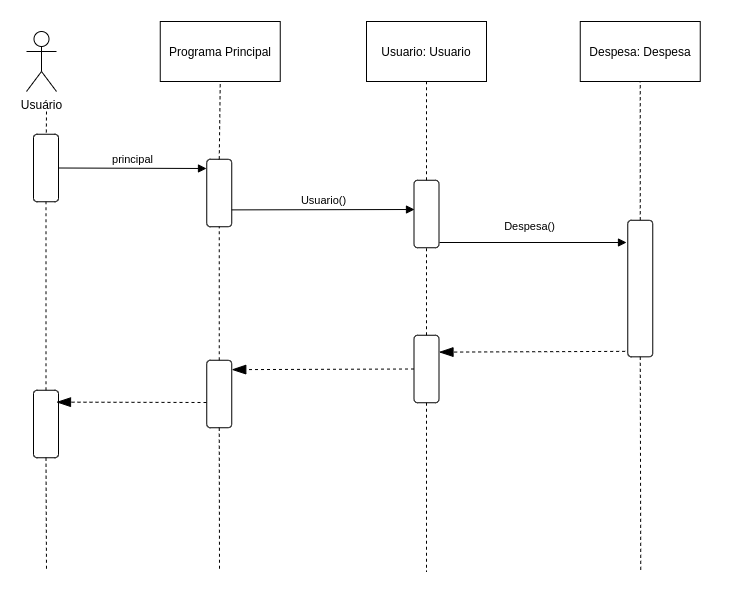

The diagram above was exported from draw.io. Its source (the exported page's mxGraphModel, read from the mxfile embedded in the PNG):
<mxGraphModel dx="1151" dy="669" grid="1" gridSize="10" guides="1" tooltips="1" connect="1" arrows="1" fold="1" page="1" pageScale="1" pageWidth="827" pageHeight="1169" math="0" shadow="0">
  <root>
    <mxCell id="0" />
    <mxCell id="1" parent="0" />
    <mxCell id="AOJiVQG6sbxcFxPHumjB-1" value="Usuário" style="shape=umlActor;verticalLabelPosition=bottom;verticalAlign=top;html=1;outlineConnect=0;" parent="1" vertex="1">
      <mxGeometry x="80" y="180" width="30" height="60" as="geometry" />
    </mxCell>
    <mxCell id="AOJiVQG6sbxcFxPHumjB-2" value="" style="endArrow=none;dashed=1;html=1;" parent="1" target="AOJiVQG6sbxcFxPHumjB-3" edge="1">
      <mxGeometry width="50" height="50" relative="1" as="geometry">
        <mxPoint x="100" y="260" as="sourcePoint" />
        <mxPoint x="100" y="310" as="targetPoint" />
      </mxGeometry>
    </mxCell>
    <mxCell id="AOJiVQG6sbxcFxPHumjB-3" value="" style="rounded=1;whiteSpace=wrap;html=1;rotation=-90;" parent="1" vertex="1">
      <mxGeometry x="65.75" y="304" width="67.5" height="25" as="geometry" />
    </mxCell>
    <mxCell id="AOJiVQG6sbxcFxPHumjB-5" value="principal" style="html=1;verticalAlign=bottom;endArrow=block;exitX=0.5;exitY=1;exitDx=0;exitDy=0;" parent="1" source="AOJiVQG6sbxcFxPHumjB-3" edge="1">
      <mxGeometry width="80" relative="1" as="geometry">
        <mxPoint x="240" y="260" as="sourcePoint" />
        <mxPoint x="260" y="317" as="targetPoint" />
      </mxGeometry>
    </mxCell>
    <mxCell id="AOJiVQG6sbxcFxPHumjB-7" value="" style="rounded=1;whiteSpace=wrap;html=1;rotation=-90;" parent="1" vertex="1">
      <mxGeometry x="239" y="329" width="67.5" height="25" as="geometry" />
    </mxCell>
    <mxCell id="AOJiVQG6sbxcFxPHumjB-8" value="Programa Principal" style="rounded=0;whiteSpace=wrap;html=1;" parent="1" vertex="1">
      <mxGeometry x="213.75" y="170" width="120" height="60" as="geometry" />
    </mxCell>
    <mxCell id="AOJiVQG6sbxcFxPHumjB-9" value="" style="endArrow=none;dashed=1;html=1;exitX=1;exitY=0.5;exitDx=0;exitDy=0;entryX=0.5;entryY=1;entryDx=0;entryDy=0;" parent="1" source="AOJiVQG6sbxcFxPHumjB-7" target="AOJiVQG6sbxcFxPHumjB-8" edge="1">
      <mxGeometry width="50" height="50" relative="1" as="geometry">
        <mxPoint x="260" y="290" as="sourcePoint" />
        <mxPoint x="310" y="240" as="targetPoint" />
      </mxGeometry>
    </mxCell>
    <mxCell id="AOJiVQG6sbxcFxPHumjB-10" value="Usuario: Usuario" style="rounded=0;whiteSpace=wrap;html=1;" parent="1" vertex="1">
      <mxGeometry x="420" y="170" width="120" height="60" as="geometry" />
    </mxCell>
    <mxCell id="AOJiVQG6sbxcFxPHumjB-12" value="" style="rounded=1;whiteSpace=wrap;html=1;rotation=-90;" parent="1" vertex="1">
      <mxGeometry x="446.25" y="350" width="67.5" height="25" as="geometry" />
    </mxCell>
    <mxCell id="AOJiVQG6sbxcFxPHumjB-13" value="" style="endArrow=none;dashed=1;html=1;entryX=0.5;entryY=1;entryDx=0;entryDy=0;exitX=1;exitY=0.5;exitDx=0;exitDy=0;" parent="1" source="AOJiVQG6sbxcFxPHumjB-12" target="AOJiVQG6sbxcFxPHumjB-10" edge="1">
      <mxGeometry width="50" height="50" relative="1" as="geometry">
        <mxPoint x="390" y="390" as="sourcePoint" />
        <mxPoint x="440" y="340" as="targetPoint" />
      </mxGeometry>
    </mxCell>
    <mxCell id="AOJiVQG6sbxcFxPHumjB-14" value="Usuario()&lt;br&gt;" style="html=1;verticalAlign=bottom;endArrow=block;exitX=0.25;exitY=1;exitDx=0;exitDy=0;" parent="1" source="AOJiVQG6sbxcFxPHumjB-7" edge="1">
      <mxGeometry width="80" relative="1" as="geometry">
        <mxPoint x="380" y="360" as="sourcePoint" />
        <mxPoint x="468" y="358" as="targetPoint" />
      </mxGeometry>
    </mxCell>
    <mxCell id="AOJiVQG6sbxcFxPHumjB-28" value="Despesa: Despesa" style="rounded=0;whiteSpace=wrap;html=1;" parent="1" vertex="1">
      <mxGeometry x="633.75" y="170" width="120" height="60" as="geometry" />
    </mxCell>
    <mxCell id="AOJiVQG6sbxcFxPHumjB-29" value="" style="endArrow=none;dashed=1;html=1;entryX=0.5;entryY=1;entryDx=0;entryDy=0;exitX=1;exitY=0.5;exitDx=0;exitDy=0;" parent="1" source="AOJiVQG6sbxcFxPHumjB-31" target="AOJiVQG6sbxcFxPHumjB-28" edge="1">
      <mxGeometry width="50" height="50" relative="1" as="geometry">
        <mxPoint x="723.75" y="340" as="sourcePoint" />
        <mxPoint x="653.75" y="270" as="targetPoint" />
      </mxGeometry>
    </mxCell>
    <mxCell id="AOJiVQG6sbxcFxPHumjB-31" value="" style="rounded=1;whiteSpace=wrap;html=1;rotation=-90;" parent="1" vertex="1">
      <mxGeometry x="625.47" y="424.54" width="136.57" height="25" as="geometry" />
    </mxCell>
    <mxCell id="AOJiVQG6sbxcFxPHumjB-34" value="Despesa()" style="html=1;verticalAlign=bottom;endArrow=block;" parent="1" edge="1">
      <mxGeometry x="-0.0371" y="7" width="80" relative="1" as="geometry">
        <mxPoint x="493" y="391" as="sourcePoint" />
        <mxPoint x="680" y="391" as="targetPoint" />
        <mxPoint as="offset" />
      </mxGeometry>
    </mxCell>
    <mxCell id="AOJiVQG6sbxcFxPHumjB-37" value="" style="rounded=1;whiteSpace=wrap;html=1;rotation=-90;" parent="1" vertex="1">
      <mxGeometry x="446.25" y="505" width="67.5" height="25" as="geometry" />
    </mxCell>
    <mxCell id="AOJiVQG6sbxcFxPHumjB-38" value="" style="rounded=1;whiteSpace=wrap;html=1;rotation=-90;" parent="1" vertex="1">
      <mxGeometry x="239" y="530" width="67.5" height="25" as="geometry" />
    </mxCell>
    <mxCell id="AOJiVQG6sbxcFxPHumjB-39" value="" style="rounded=1;whiteSpace=wrap;html=1;rotation=-90;" parent="1" vertex="1">
      <mxGeometry x="65.75" y="560" width="67.5" height="25" as="geometry" />
    </mxCell>
    <mxCell id="AOJiVQG6sbxcFxPHumjB-47" value="" style="endArrow=none;dashed=1;html=1;exitX=1;exitY=0.5;exitDx=0;exitDy=0;entryX=0;entryY=0.5;entryDx=0;entryDy=0;" parent="1" source="AOJiVQG6sbxcFxPHumjB-37" target="AOJiVQG6sbxcFxPHumjB-12" edge="1">
      <mxGeometry width="50" height="50" relative="1" as="geometry">
        <mxPoint x="540" y="500" as="sourcePoint" />
        <mxPoint x="590" y="450" as="targetPoint" />
      </mxGeometry>
    </mxCell>
    <mxCell id="AOJiVQG6sbxcFxPHumjB-48" value="" style="endArrow=none;dashed=1;html=1;exitX=1;exitY=0.5;exitDx=0;exitDy=0;entryX=0;entryY=0.5;entryDx=0;entryDy=0;" parent="1" source="AOJiVQG6sbxcFxPHumjB-38" target="AOJiVQG6sbxcFxPHumjB-7" edge="1">
      <mxGeometry width="50" height="50" relative="1" as="geometry">
        <mxPoint x="540" y="500" as="sourcePoint" />
        <mxPoint x="590" y="450" as="targetPoint" />
      </mxGeometry>
    </mxCell>
    <mxCell id="AOJiVQG6sbxcFxPHumjB-49" value="" style="endArrow=none;dashed=1;html=1;exitX=1;exitY=0.5;exitDx=0;exitDy=0;entryX=0;entryY=0.5;entryDx=0;entryDy=0;" parent="1" source="AOJiVQG6sbxcFxPHumjB-39" target="AOJiVQG6sbxcFxPHumjB-3" edge="1">
      <mxGeometry width="50" height="50" relative="1" as="geometry">
        <mxPoint x="540" y="500" as="sourcePoint" />
        <mxPoint x="590" y="450" as="targetPoint" />
      </mxGeometry>
    </mxCell>
    <mxCell id="AOJiVQG6sbxcFxPHumjB-50" value="" style="endArrow=none;dashed=1;html=1;exitX=0;exitY=0.5;exitDx=0;exitDy=0;" parent="1" source="AOJiVQG6sbxcFxPHumjB-31" edge="1">
      <mxGeometry width="50" height="50" relative="1" as="geometry">
        <mxPoint x="376.25" y="500" as="sourcePoint" />
        <mxPoint x="694.25" y="720" as="targetPoint" />
      </mxGeometry>
    </mxCell>
    <mxCell id="AOJiVQG6sbxcFxPHumjB-52" value="" style="endArrow=none;dashed=1;html=1;exitX=0;exitY=0.5;exitDx=0;exitDy=0;" parent="1" source="AOJiVQG6sbxcFxPHumjB-37" edge="1">
      <mxGeometry width="50" height="50" relative="1" as="geometry">
        <mxPoint x="877.5050000000001" y="514.3849999999998" as="sourcePoint" />
        <mxPoint x="480" y="720" as="targetPoint" />
      </mxGeometry>
    </mxCell>
    <mxCell id="AOJiVQG6sbxcFxPHumjB-53" value="" style="endArrow=none;dashed=1;html=1;exitX=0;exitY=0.5;exitDx=0;exitDy=0;" parent="1" source="AOJiVQG6sbxcFxPHumjB-38" edge="1">
      <mxGeometry width="50" height="50" relative="1" as="geometry">
        <mxPoint x="887.5050000000001" y="524.3849999999998" as="sourcePoint" />
        <mxPoint x="273" y="720" as="targetPoint" />
      </mxGeometry>
    </mxCell>
    <mxCell id="AOJiVQG6sbxcFxPHumjB-54" value="" style="endArrow=none;dashed=1;html=1;exitX=0;exitY=0.5;exitDx=0;exitDy=0;" parent="1" source="AOJiVQG6sbxcFxPHumjB-39" edge="1">
      <mxGeometry width="50" height="50" relative="1" as="geometry">
        <mxPoint x="897.5050000000001" y="534.3849999999998" as="sourcePoint" />
        <mxPoint x="100" y="720" as="targetPoint" />
      </mxGeometry>
    </mxCell>
    <mxCell id="AOJiVQG6sbxcFxPHumjB-60" value="" style="endArrow=blockThin;dashed=1;endFill=1;endSize=12;html=1;entryX=0.75;entryY=1;entryDx=0;entryDy=0;exitX=0.04;exitY=-0.104;exitDx=0;exitDy=0;exitPerimeter=0;" parent="1" source="AOJiVQG6sbxcFxPHumjB-31" target="AOJiVQG6sbxcFxPHumjB-37" edge="1">
      <mxGeometry width="160" relative="1" as="geometry">
        <mxPoint x="486.25" y="470" as="sourcePoint" />
        <mxPoint x="530" y="495.625" as="targetPoint" />
      </mxGeometry>
    </mxCell>
    <mxCell id="AOJiVQG6sbxcFxPHumjB-64" value="" style="endArrow=blockThin;dashed=1;endFill=1;endSize=12;html=1;entryX=0.861;entryY=1.001;entryDx=0;entryDy=0;exitX=0.5;exitY=0;exitDx=0;exitDy=0;entryPerimeter=0;" parent="1" source="AOJiVQG6sbxcFxPHumjB-37" target="AOJiVQG6sbxcFxPHumjB-38" edge="1">
      <mxGeometry width="160" relative="1" as="geometry">
        <mxPoint x="678.75" y="502.5" as="sourcePoint" />
        <mxPoint x="500" y="503.125" as="targetPoint" />
      </mxGeometry>
    </mxCell>
    <mxCell id="AOJiVQG6sbxcFxPHumjB-65" value="" style="endArrow=blockThin;dashed=1;endFill=1;endSize=12;html=1;entryX=0.861;entryY=1.001;entryDx=0;entryDy=0;entryPerimeter=0;" parent="1" edge="1">
      <mxGeometry width="160" relative="1" as="geometry">
        <mxPoint x="260" y="551" as="sourcePoint" />
        <mxPoint x="109.99499999999998" y="550.6324999999999" as="targetPoint" />
      </mxGeometry>
    </mxCell>
  </root>
</mxGraphModel>